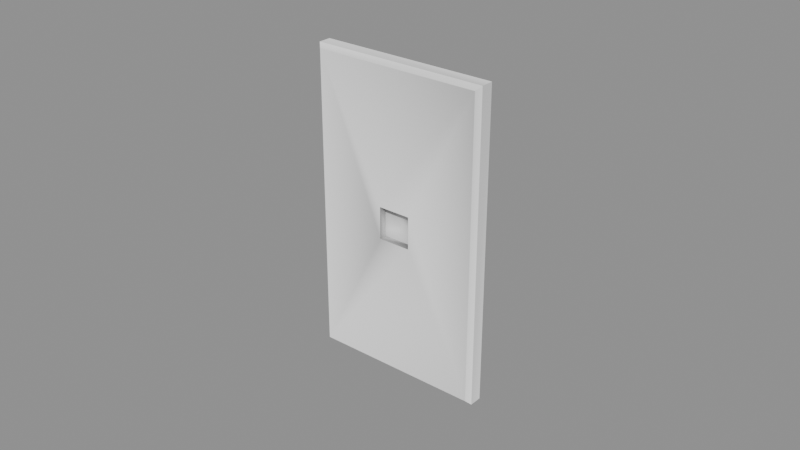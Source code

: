 # Source: WallStuff_Enchufes_enchufe2.blend  (saved by Blender 5.2.45; exported with 4.5.12 LTS)
import bpy
from mathutils import Matrix  # noqa: F401  (used for matrix-valued properties, if any)

bpy.ops.wm.read_factory_settings(use_empty=True)
scene = bpy.context.scene
scene.name = 'Scene'

# ---- collections
col_wallstuff_enchufes_enchufe2 = bpy.data.collections.new('WallStuff_Enchufes_enchufe2'); scene.collection.children.link(col_wallstuff_enchufes_enchufe2)

# ---- materials (node trees are filled in below, after node groups)
mat_ao_bake = bpy.data.materials.new('AO-bake')
mat_ao_bake.use_backface_culling_lightprobe_volume = False

# ---- node groups
ng_gltf_settings_001 = bpy.data.node_groups.new('glTF Settings.001', 'ShaderNodeTree')
_s = ng_gltf_settings_001.interface.new_socket(name='Occlusion', in_out='INPUT', socket_type='NodeSocketFloat')
_s.subtype = 'FACTOR'
_s.default_value = 1.0
_s.min_value = 0.0
_s.max_value = 1.0
_N = ng_gltf_settings_001.nodes; _L = ng_gltf_settings_001.links
n0 = _N.new('NodeGroupInput'); n0.name = 'Group Input'; n0.location = (-200, 0)
n1 = _N.new('NodeGroupOutput'); n1.name = 'Group Output'; n1.location = (-2, -8)
n1.is_active_output = True
ng_smooth_by_angle = bpy.data.node_groups.new('Smooth by Angle', 'GeometryNodeTree')
_s = ng_smooth_by_angle.interface.new_socket(name='Mesh', in_out='OUTPUT', socket_type='NodeSocketGeometry')
_s = ng_smooth_by_angle.interface.new_socket(name='Mesh', in_out='INPUT', socket_type='NodeSocketGeometry')
_s = ng_smooth_by_angle.interface.new_socket(name='Angle', in_out='INPUT', socket_type='NodeSocketFloat')
_s.subtype = 'ANGLE'
_s.default_value = 0.5236
_s.min_value = 0.0
_s.max_value = 3.142
_s.description = 'Maximum face angle for smooth edges'
_s = ng_smooth_by_angle.interface.new_socket(name='Ignore Sharpness', in_out='INPUT', socket_type='NodeSocketBool')
_s.force_non_field = True
ng_smooth_by_angle.description = 'Set the sharpness of mesh edges based on the angle between the neighboring faces'
ng_smooth_by_angle.is_modifier = True
_N = ng_smooth_by_angle.nodes; _L = ng_smooth_by_angle.links
n0 = _N.new('GeometryNodeSetShadeSmooth'); n0.name = 'Set Shade Smooth'; n0.location = (120, -80)
n0.domain = 'EDGE'
n1 = _N.new('GeometryNodeSetShadeSmooth'); n1.name = 'Set Shade Smooth.001'; n1.location = (300, -80)
n2 = _N.new('NodeGroupOutput'); n2.name = 'Group Output'; n2.location = (480, -80)
n3 = _N.new('GeometryNodeInputMeshEdgeAngle'); n3.name = 'Edge Angle'; n3.location = (-440, -240)
n4 = _N.new('NodeGroupInput'); n4.name = 'Group Input'; n4.location = (-80, -80)
n5 = _N.new('GeometryNodeInputEdgeSmooth'); n5.name = 'Is Edge Smooth'; n5.location = (-260, -120)
n6 = _N.new('GeometryNodeInputShadeSmooth'); n6.name = 'Is Shade Smooth'; n6.location = (-440, -397)
n7 = _N.new('FunctionNodeCompare'); n7.name = 'Compare'; n7.location = (-260, -260)
n7.operation = 'LESS_EQUAL'
n8 = _N.new('FunctionNodeBooleanMath'); n8.name = 'Boolean Math.001'; n8.location = (-80, -260)
n9 = _N.new('NodeGroupInput'); n9.name = 'Group Input.001'; n9.location = (-440, -329)
n10 = _N.new('NodeGroupInput'); n10.name = 'Group Input.002'; n10.location = (-259, -189)
n11 = _N.new('FunctionNodeBooleanMath'); n11.name = 'Boolean Math'; n11.location = (-80, -149)
n11.operation = 'OR'
n12 = _N.new('FunctionNodeBooleanMath'); n12.name = 'Boolean Math.002'; n12.location = (-260, -380)
n12.operation = 'OR'
n13 = _N.new('NodeGroupInput'); n13.name = 'Group Input.003'; n13.location = (-440, -460)
_L.new(n3.outputs[0], n7.inputs[0])
_L.new(n1.outputs[0], n2.inputs[0])
_L.new(n9.outputs[1], n7.inputs[1])
_L.new(n7.outputs[0], n8.inputs[0])
_L.new(n4.outputs[0], n0.inputs[0])
_L.new(n0.outputs[0], n1.inputs[0])
_L.new(n8.outputs[0], n0.inputs[2])
_L.new(n10.outputs[2], n11.inputs[1])
_L.new(n5.outputs[0], n11.inputs[0])
_L.new(n11.outputs[0], n0.inputs[1])
_L.new(n13.outputs[2], n12.inputs[1])
_L.new(n6.outputs[0], n12.inputs[0])
_L.new(n12.outputs[0], n8.inputs[1])
n2.is_active_output = True

# ---- material node trees
mat_ao_bake.use_nodes = True; mat_ao_bake.node_tree.nodes.clear()
_N = mat_ao_bake.node_tree.nodes; _L = mat_ao_bake.node_tree.links
n0 = _N.new('ShaderNodeOutputMaterial'); n0.name = 'Material Output'; n0.location = (340, 260)
n1 = _N.new('ShaderNodeAmbientOcclusion'); n1.name = 'Ambient Occlusion'; n1.location = (-220, 200)
n1.inputs[1].default_value = 2.0
n2 = _N.new('ShaderNodeBsdfPrincipled'); n2.name = 'Principled BSDF'; n2.location = (60, 260)
n2.distribution = 'GGX'
n2.subsurface_method = 'BURLEY'
n2.inputs[3].default_value = 1.45
n2.inputs[27].default_value = (0.0, 0.0, 0.0, 1.0)
n2.inputs[28].default_value = 1.0
n3 = _N.new('ShaderNodeGroup'); n3.name = 'Group'; n3.location = (800, 260)
n3.width = 208
n3.node_tree = ng_gltf_settings_001
n3.inputs[0].default_value = 1.0
_L.new(n2.outputs[0], n0.inputs[0])
_L.new(n1.outputs[0], n2.inputs[0])
n0.is_active_output = True

# ---- meshes
me_drawer_cart_010 = bpy.data.meshes.new('drawer cart.010')
me_drawer_cart_010.from_pydata([(0.02685, 0.04991, 4.679e-05), (-0.03057, 0.04991, 4.679e-05), (0.02685, -0.05013, 4.712e-05), (-0.03057, -0.05013, 4.713e-05), (0.02548, 0.04854, 0.005509), (0.02685, 0.04991, 0.004134), (-0.0292, 0.04854, 0.005509), (-0.03057, 0.04991, 0.004134), (0.02548, -0.04875, 0.005509), (0.02685, -0.05013, 0.004134), (-0.03057, -0.05013, 0.004134), (-0.0292, -0.04875, 0.005509), (-0.007162, 0.00511, 0.005509), (-0.007162, -0.005323, 0.005509), (0.003443, -0.005323, 0.005509), (0.003443, 0.00511, 0.005509), (-0.007162, -0.005323, 0.003048), (-0.007162, 0.00511, 0.003048), (0.003443, 0.00511, 0.003048), (0.003443, -0.005323, 0.003048)], [], [(2, 9, 10, 3), (9, 2, 0, 5), (1, 3, 10, 7), (5, 0, 1, 7), (5, 7, 6, 4), (11, 6, 7, 10), (4, 8, 9, 5), (8, 11, 10, 9), (14, 15, 18, 19), (6, 11, 13, 12), (11, 8, 14, 13), (8, 4, 15, 14), (4, 6, 12, 15), (17, 16, 19, 18), (15, 12, 17, 18), (13, 14, 19, 16), (12, 13, 16, 17)])
me_drawer_cart_010.polygons.foreach_set('use_smooth', [True] * 17)
_uv = me_drawer_cart_010.uv_layers.new(name='UVMap')
_uv.uv.foreach_set('vector', [0.9814, 0.7826, 0.9815, 0.7826, 0.9815, 0.7841, 0.9814, 0.7841, 0.9731, 0.361, 0.9732, 0.361, 0.9732, 0.3635, 0.9731, 0.3635, 0.9731, 0.372, 0.9731, 0.3695, 0.9732, 0.3695, 0.9732, 0.372, 0.985, 0.1936, 0.9851, 0.1936, 0.9851, 0.1951, 0.985, 0.1951, 0.985, 0.1936, 0.985, 0.1951, 0.985, 0.195, 0.985, 0.1937, 0.957, 0.8632, 0.957, 0.8656, 0.9569, 0.8656, 0.9569, 0.8631, 0.9583, 0.8656, 0.9583, 0.8632, 0.9584, 0.8631, 0.9584, 0.8656, 0.9583, 0.8632, 0.957, 0.8632, 0.9569, 0.8631, 0.9584, 0.8631, 0.09992, 0.9903, 0.09966, 0.9903, 0.09966, 0.9902, 0.09992, 0.9902, 0.957, 0.8656, 0.957, 0.8632, 0.9575, 0.8643, 0.9575, 0.8645, 0.957, 0.8632, 0.9583, 0.8632, 0.9578, 0.8643, 0.9575, 0.8643, 0.9583, 0.8632, 0.9583, 0.8656, 0.9578, 0.8645, 0.9578, 0.8643, 0.9583, 0.8656, 0.957, 0.8656, 0.9575, 0.8645, 0.9578, 0.8645, 0.9758, 0.04134, 0.9758, 0.04108, 0.9761, 0.04108, 0.9761, 0.04134, 0.0935, 0.9902, 0.09377, 0.9902, 0.09377, 0.9903, 0.0935, 0.9903, 0.9913, 0.7445, 0.991, 0.7445, 0.991, 0.7445, 0.9913, 0.7445, 0.9913, 0.7594, 0.9911, 0.7594, 0.9911, 0.7593, 0.9913, 0.7593])
_uv.active_render = True
_uv = me_drawer_cart_010.uv_layers.new(name='Stain')
_uv.uv.foreach_set('vector', [1.031, 0.6475, 0.9494, 0.6475, 0.9494, -0.4972, 1.031, -0.4972, 0.759, -0.4972, 0.8405, -0.4972, 0.8405, 1.497, 0.759, 1.497, 0.8405, 1.497, 0.8405, -0.4972, 0.922, -0.4972, 0.922, 1.497, 1.031, -0.4972, 1.112, -0.4972, 1.112, 0.6475, 1.031, 0.6475, 0.759, 1.497, -0.3857, 1.497, -0.3583, 1.47, 0.7316, 1.47, -0.3583, -0.4698, -0.3583, 1.47, -0.3857, 1.497, -0.3857, -0.4972, 0.7316, 1.47, 0.7316, -0.4698, 0.759, -0.4972, 0.759, 1.497, 0.922, 0.6201, 0.922, -0.4698, 0.9494, -0.4972, 0.9494, 0.6475, 1.161, 0.1336, 1.161, 0.3416, 1.112, 0.3416, 1.112, 0.1336, -0.3583, 1.47, -0.3583, -0.4698, 0.08096, 0.396, 0.08096, 0.604, -0.3583, -0.4698, 0.7316, -0.4698, 0.2924, 0.396, 0.08096, 0.396, 0.7316, -0.4698, 0.7316, 1.47, 0.2924, 0.604, 0.2924, 0.396, 0.7316, 1.47, -0.3583, 1.47, 0.08096, 0.604, 0.2924, 0.604, 0.922, 0.6475, 1.13, 0.6475, 1.13, 0.859, 0.922, 0.859, 1.112, -0.07437, 1.112, -0.2858, 1.161, -0.2858, 1.161, -0.07437, 1.161, -0.4972, 1.161, -0.2858, 1.112, -0.2858, 1.112, -0.4972, 1.112, 0.1336, 1.112, -0.07437, 1.161, -0.07437, 1.161, 0.1336])
me_drawer_cart_010.materials.append(mat_ao_bake)
me_drawer_cart_010.use_remesh_fix_poles = True
me_drawer_cart_010.use_remesh_preserve_attributes = False
me_drawer_cart_010.update()
me_drawer_cart_010.normals_split_custom_set([tuple(v) for v in zip(*[iter([0.7071, -0.7071, 2.708e-06, 0.6507, -0.6507, 0.3914, -0.6507, -0.6507, 0.3914, -0.7071, -0.7071, 2.225e-06, 0.6507, -0.6507, 0.3914, 0.7071, -0.7071, 2.708e-06, 0.7071, 0.7071, -1.782e-06, 0.6507, 0.6507, 0.3914, -0.7071, 0.7071, -2.266e-06, -0.7071, -0.7071, 2.225e-06, -0.6507, -0.6507, 0.3914, -0.6507, 0.6507, 0.3914, 0.6507, 0.6507, 0.3914, 0.7071, 0.7071, -1.782e-06, -0.7071, 0.7071, -2.266e-06, -0.6507, 0.6507, 0.3914, 0.6507, 0.6507, 0.3914, -0.6507, 0.6507, 0.3914, -0.3002, 0.3002, 0.9054, 0.3002, 0.3002, 0.9054, -0.3002, -0.3002, 0.9054, -0.3002, 0.3002, 0.9054, -0.6507, 0.6507, 0.3914, -0.6507, -0.6507, 0.3914, 0.3002, 0.3002, 0.9054, 0.3002, -0.3002, 0.9054, 0.6507, -0.6507, 0.3914, 0.6507, 0.6507, 0.3914, 0.3002, -0.3002, 0.9054, -0.3002, -0.3002, 0.9054, -0.6507, -0.6507, 0.3914, 0.6507, -0.6507, 0.3914, -0.3015, 0.3015, 0.9045, -0.3015, -0.3015, 0.9045, -0.5774, -0.5773, 0.5774, -0.5774, 0.5774, 0.5773, -0.3002, 0.3002, 0.9054, -0.3002, -0.3002, 0.9054, 0.3015, 0.3015, 0.9045, 0.3015, -0.3015, 0.9045, -0.3002, -0.3002, 0.9054, 0.3002, -0.3002, 0.9054, -0.3015, 0.3015, 0.9045, 0.3015, 0.3015, 0.9045, 0.3002, -0.3002, 0.9054, 0.3002, 0.3002, 0.9054, -0.3015, -0.3015, 0.9045, -0.3015, 0.3015, 0.9045, 0.3002, 0.3002, 0.9054, -0.3002, 0.3002, 0.9054, 0.3015, -0.3015, 0.9045, -0.3015, -0.3015, 0.9045, 0.5774, -0.5773, 0.5774, 0.5774, 0.5774, 0.5773, -0.5774, 0.5774, 0.5773, -0.5774, -0.5773, 0.5774, -0.3015, -0.3015, 0.9045, 0.3015, -0.3015, 0.9045, 0.5774, -0.5773, 0.5774, -0.5774, -0.5773, 0.5774, 0.3015, 0.3015, 0.9045, -0.3015, 0.3015, 0.9045, -0.5774, 0.5774, 0.5773, 0.5774, 0.5774, 0.5773, 0.3015, -0.3015, 0.9045, 0.3015, 0.3015, 0.9045, 0.5774, 0.5774, 0.5773, 0.5774, -0.5773, 0.5774])] * 3)])

# ---- objects
ob_wall0_enchufe2 = bpy.data.objects.new('wall0_enchufe2', me_drawer_cart_010)

# ---- transforms, parenting, visibility, modifiers, constraints
ob_wall0_enchufe2.location = (0.0, 0.0, 0.0)
ob_wall0_enchufe2.rotation_mode = 'QUATERNION'
ob_wall0_enchufe2.rotation_quaternion = (0.7071, 0.7071, 0.0, 0.0)
ob_wall0_enchufe2.scale = (1.0, 1.0, 1.0)
_m = ob_wall0_enchufe2.modifiers.new('Smooth — ND SBA', 'NODES')
_m.node_group = ng_smooth_by_angle
_gi = [s.identifier for s in ng_smooth_by_angle.interface.items_tree if s.item_type == 'SOCKET' and s.in_out == 'INPUT']
_m[_gi[2]] = True  # 'Ignore Sharpness'
_m.use_pin_to_last = True
_m.show_group_selector = False
_m = ob_wall0_enchufe2.modifiers.new('Weighted Normal — ND WN', 'WEIGHTED_NORMAL')
_m.use_pin_to_last = True
_m.weight = 100
_m.keep_sharp = True
_m.use_face_influence = True

# ---- collection membership
col_wallstuff_enchufes_enchufe2.objects.link(ob_wall0_enchufe2)

# ---- scene / render settings (as saved in the file)
scene.frame_start = 1; scene.frame_end = 250; scene.frame_set(1)
scene.render.engine = 'BLENDER_EEVEE_NEXT'
scene.render.bake_bias = 0.0
scene.render.bake_samples = 0
scene.render.compositor_device = 'GPU'
scene.eevee.use_volume_custom_range = False
scene.eevee.fast_gi_thickness_near = 0.1
scene.eevee.fast_gi_thickness_far = 0.0
scene.eevee.ray_tracing_options.screen_trace_thickness = 0.1
bpy.context.view_layer.update()

# ---- added for rendering (the .blend has no active camera and no usable light): camera, sun + grey world if the file has none
cam_auto = bpy.data.cameras.new('AutoCamera')
cam_auto.lens = 50.0
cam_auto.sensor_width = 36.0
cam_auto.clip_end = 1000.0
ob_auto_camera = bpy.data.objects.new('AutoCamera', cam_auto)
scene.collection.objects.link(ob_auto_camera)
ob_auto_camera.location = (0.183186, -0.224832, 0.14793)
ob_auto_camera.rotation_euler = (1.09748, -7.21219e-08, 0.694738)
scene.camera = ob_auto_camera
light_auto_sun = bpy.data.lights.new('AutoSun', 'SUN')
light_auto_sun.energy = 3.0
light_auto_sun.angle = 0.0523599
ob_auto_sun = bpy.data.objects.new('AutoSun', light_auto_sun)
scene.collection.objects.link(ob_auto_sun)
ob_auto_sun.rotation_euler = (0.872665, 0.174533, 0.523599)
if scene.world is None:
    world_auto = bpy.data.worlds.new('AutoWorld')
    world_auto.color = (0.3, 0.3, 0.3)
    scene.world = world_auto
bpy.context.view_layer.update()
